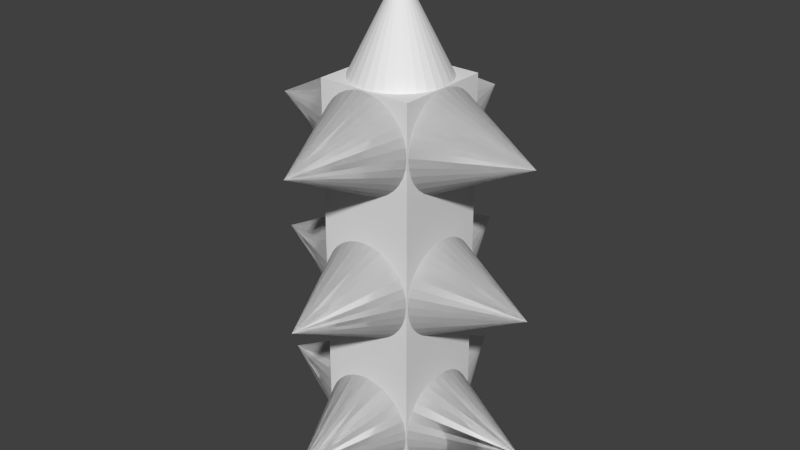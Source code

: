 # Source: Spiky_Tower.blend  (saved by Blender 2.73.0; exported with 4.5.12 LTS)
import bpy
from mathutils import Matrix  # noqa: F401  (used for matrix-valued properties, if any)

bpy.ops.wm.read_factory_settings(use_empty=True)
scene = bpy.context.scene
scene.name = 'Scene'

# ---- collections
col_collection_1 = bpy.data.collections.new('Collection 1'); scene.collection.children.link(col_collection_1)

# ---- world
world_world = bpy.data.worlds.new('World'); scene.world = world_world
world_world.color = (0.05088, 0.05088, 0.05088)
world_world.use_sun_shadow = False
world_world.sun_shadow_jitter_overblur = 0.0
world_world.cycles.sampling_method = 'MANUAL'
world_world.cycles.sample_map_resolution = 256

# ---- meshes
me_cube_001 = bpy.data.meshes.new('Cube.001')
me_cube_001.from_pydata([(0.201, -0.2016, 0.00137), (0.2011, 0.2002, 0.00137), (-0.2009, 0.2029, 0.00137), (-0.201, -0.1989, 0.00137), (0.201, -0.2016, 1.688), (0.2011, 0.2002, 1.688), (-0.2009, 0.2029, 1.688), (-0.201, -0.1989, 1.688), (0.2008, 0.1979, 0.211), (0.2008, 0.1941, 0.1701), (0.2008, 0.1828, 0.1307), (0.2008, 0.1645, 0.09444), (0.2008, 0.1399, 0.06266), (0.2008, 0.1099, 0.03657), (0.2008, 0.07562, 0.01719), (0.2008, 0.03846, 0.005249), (0.2008, -0.0001924, 0.001219), (0.5983, -0.0001924, 0.211), (0.2008, -0.03884, 0.005249), (0.2008, -0.07601, 0.01719), (0.2008, -0.1103, 0.03657), (0.2008, -0.1403, 0.06266), (0.2008, -0.1649, 0.09444), (0.2008, -0.1832, 0.1307), (0.2008, -0.1945, 0.1701), (0.2008, -0.1983, 0.211), (0.2008, -0.1945, 0.2519), (0.2008, -0.1832, 0.2913), (0.2008, -0.1649, 0.3275), (0.2008, -0.1403, 0.3593), (0.2008, -0.1103, 0.3854), (0.2008, -0.07601, 0.4048), (0.2008, -0.03884, 0.4167), (0.2008, -0.0001923, 0.4207), (0.2008, 0.03846, 0.4167), (0.2008, 0.07562, 0.4048), (0.2008, 0.1099, 0.3854), (0.2008, 0.1399, 0.3593), (0.2008, 0.1645, 0.3275), (0.2008, 0.1828, 0.2913), (0.2008, 0.1941, 0.2519), (0.2027, 0.1979, 1.476), (0.2027, 0.1941, 1.435), (0.2027, 0.1828, 1.396), (0.2027, 0.1645, 1.36), (0.2027, 0.1399, 1.328), (0.2027, 0.1099, 1.302), (0.2027, 0.07562, 1.282), (0.2027, 0.03846, 1.271), (0.2027, -0.0001926, 1.267), (0.6002, -0.0001925, 1.476), (0.2027, -0.03884, 1.271), (0.2027, -0.07601, 1.282), (0.2027, -0.1103, 1.302), (0.2027, -0.1403, 1.328), (0.2027, -0.1649, 1.36), (0.2027, -0.1832, 1.396), (0.2027, -0.1945, 1.435), (0.2027, -0.1983, 1.476), (0.2027, -0.1945, 1.517), (0.2027, -0.1832, 1.557), (0.2027, -0.1649, 1.593), (0.2027, -0.1403, 1.625), (0.2027, -0.1103, 1.651), (0.2027, -0.07601, 1.67), (0.2027, -0.03884, 1.682), (0.2027, -0.0001924, 1.686), (0.2027, 0.03846, 1.682), (0.2027, 0.07562, 1.67), (0.2027, 0.1099, 1.651), (0.2027, 0.1399, 1.625), (0.2027, 0.1645, 1.593), (0.2027, 0.1828, 1.557), (0.2027, 0.1941, 1.517), (0.2027, 0.1941, 0.8875), (0.2027, 0.1828, 0.9269), (0.2027, 0.1645, 0.9632), (0.2027, 0.1399, 0.9949), (0.2027, 0.1099, 1.021), (0.2027, 0.07562, 1.04), (0.2027, 0.03846, 1.052), (0.2027, -0.0001924, 1.056), (0.2027, -0.03884, 1.052), (0.2027, -0.07601, 1.04), (0.2027, -0.1103, 1.021), (0.2027, -0.1403, 0.9949), (0.2027, -0.1649, 0.9632), (0.2027, -0.1832, 0.9269), (0.2027, -0.1945, 0.8875), (0.2027, -0.1983, 0.8466), (0.2027, -0.1945, 0.8057), (0.2027, -0.1832, 0.7664), (0.2027, -0.1649, 0.7301), (0.2027, -0.1403, 0.6983), (0.2027, -0.1103, 0.6722), (0.2027, -0.07601, 0.6528), (0.2027, -0.03884, 0.6409), (0.6002, -0.0001925, 0.8466), (0.2027, -0.0001925, 0.6369), (0.2027, 0.03846, 0.6409), (0.2027, 0.07562, 0.6528), (0.2027, 0.1099, 0.6722), (0.2027, 0.1399, 0.6983), (0.2027, 0.1645, 0.7301), (0.2027, 0.1828, 0.7664), (0.2027, 0.1941, 0.8057), (0.2027, 0.1979, 0.8466), (0.2008, 0.1979, 0.211), (0.2008, 0.1941, 0.1701), (0.2008, 0.1828, 0.1307), (0.2008, 0.1645, 0.09444), (0.2008, 0.1399, 0.06266), (0.2008, 0.1099, 0.03657), (0.2008, 0.07562, 0.01719), (0.2008, 0.03846, 0.005249), (0.2008, -0.0001924, 0.001219), (0.5983, -0.0001924, 0.211), (0.2008, -0.03884, 0.005249), (0.2008, -0.07601, 0.01719), (0.2008, -0.1103, 0.03657), (0.2008, -0.1403, 0.06266), (0.2008, -0.1649, 0.09444), (0.2008, -0.1832, 0.1307), (0.2008, -0.1945, 0.1701), (0.2008, -0.1983, 0.211), (0.2008, -0.1945, 0.2519), (0.2008, -0.1832, 0.2913), (0.2008, -0.1649, 0.3275), (0.2008, -0.1403, 0.3593), (0.2008, -0.1103, 0.3854), (0.2008, -0.07601, 0.4048), (0.2008, -0.03884, 0.4167), (0.2008, -0.0001923, 0.4207), (0.2008, 0.03846, 0.4167), (0.2008, 0.07562, 0.4048), (0.2008, 0.1099, 0.3854), (0.2008, 0.1399, 0.3593), (0.2008, 0.1645, 0.3275), (0.2008, 0.1828, 0.2913), (0.2008, 0.1941, 0.2519), (0.2027, 0.1979, 1.476), (0.2027, 0.1941, 1.435), (0.2027, 0.1828, 1.396), (0.2027, 0.1645, 1.36), (0.2027, 0.1399, 1.328), (0.2027, 0.1099, 1.302), (0.2027, 0.07562, 1.282), (0.2027, 0.03846, 1.271), (0.2027, -0.0001926, 1.267), (0.6002, -0.0001925, 1.476), (0.2027, -0.03884, 1.271), (0.2027, -0.07601, 1.282), (0.2027, -0.1103, 1.302), (0.2027, -0.1403, 1.328), (0.2027, -0.1649, 1.36), (0.2027, -0.1832, 1.396), (0.2027, -0.1945, 1.435), (0.2027, -0.1983, 1.476), (0.2027, -0.1945, 1.517), (0.2027, -0.1832, 1.557), (0.2027, -0.1649, 1.593), (0.2027, -0.1403, 1.625), (0.2027, -0.1103, 1.651), (0.2027, -0.07601, 1.67), (0.2027, -0.03884, 1.682), (0.2027, -0.0001924, 1.686), (0.2027, 0.03846, 1.682), (0.2027, 0.07562, 1.67), (0.2027, 0.1099, 1.651), (0.2027, 0.1399, 1.625), (0.2027, 0.1645, 1.593), (0.2027, 0.1828, 1.557), (0.2027, 0.1941, 1.517), (0.2027, 0.1941, 0.8875), (0.2027, 0.1828, 0.9269), (0.2027, 0.1645, 0.9632), (0.2027, 0.1399, 0.9949), (0.2027, 0.1099, 1.021), (0.2027, 0.07562, 1.04), (0.2027, 0.03846, 1.052), (0.2027, -0.0001924, 1.056), (0.2027, -0.03884, 1.052), (0.2027, -0.07601, 1.04), (0.2027, -0.1103, 1.021), (0.2027, -0.1403, 0.9949), (0.2027, -0.1649, 0.9632), (0.2027, -0.1832, 0.9269), (0.2027, -0.1945, 0.8875), (0.2027, -0.1983, 0.8466), (0.2027, -0.1945, 0.8057), (0.2027, -0.1832, 0.7664), (0.2027, -0.1649, 0.7301), (0.2027, -0.1403, 0.6983), (0.2027, -0.1103, 0.6722), (0.2027, -0.07601, 0.6528), (0.2027, -0.03884, 0.6409), (0.6002, -0.0001925, 0.8466), (0.2027, -0.0001925, 0.6369), (0.2027, 0.03846, 0.6409), (0.2027, 0.07562, 0.6528), (0.2027, 0.1099, 0.6722), (0.2027, 0.1399, 0.6983), (0.2027, 0.1645, 0.7301), (0.2027, 0.1828, 0.7664), (0.2027, 0.1941, 0.8057), (0.2027, 0.1979, 0.8466), (-0.1989, 0.2028, 0.211), (-0.1951, 0.2028, 0.1701), (-0.1838, 0.2028, 0.1307), (-0.1654, 0.2028, 0.09444), (-0.1407, 0.2028, 0.06266), (-0.1105, 0.2028, 0.03657), (-0.07615, 0.2028, 0.01719), (-0.03885, 0.2028, 0.005249), (-5.7e-05, 0.2028, 0.001219), (-5.698e-05, 0.5989, 0.211), (0.03874, 0.2028, 0.005249), (0.07604, 0.2028, 0.01719), (0.1104, 0.2028, 0.03657), (0.1406, 0.2028, 0.06266), (0.1653, 0.2028, 0.09444), (0.1837, 0.2028, 0.1307), (0.195, 0.2028, 0.1701), (0.1988, 0.2028, 0.211), (0.195, 0.2028, 0.2519), (0.1837, 0.2028, 0.2913), (0.1653, 0.2028, 0.3275), (0.1406, 0.2028, 0.3593), (0.1104, 0.2028, 0.3854), (0.07604, 0.2028, 0.4048), (0.03874, 0.2028, 0.4167), (-5.711e-05, 0.2028, 0.4207), (-0.03885, 0.2028, 0.4167), (-0.07615, 0.2028, 0.4048), (-0.1105, 0.2028, 0.3854), (-0.1407, 0.2028, 0.3593), (-0.1654, 0.2028, 0.3275), (-0.1838, 0.2028, 0.2913), (-0.1951, 0.2028, 0.2519), (-0.1989, 0.2047, 1.476), (-0.1951, 0.2047, 1.435), (-0.1838, 0.2047, 1.396), (-0.1654, 0.2047, 1.36), (-0.1407, 0.2047, 1.328), (-0.1105, 0.2047, 1.302), (-0.07615, 0.2047, 1.282), (-0.03885, 0.2047, 1.271), (-5.685e-05, 0.2047, 1.267), (-5.68e-05, 0.6008, 1.476), (0.03874, 0.2047, 1.271), (0.07604, 0.2047, 1.282), (0.1104, 0.2047, 1.302), (0.1406, 0.2047, 1.328), (0.1653, 0.2047, 1.36), (0.1837, 0.2047, 1.396), (0.195, 0.2047, 1.435), (0.1988, 0.2047, 1.476), (0.195, 0.2047, 1.517), (0.1837, 0.2047, 1.557), (0.1653, 0.2047, 1.593), (0.1406, 0.2047, 1.625), (0.1104, 0.2047, 1.651), (0.07604, 0.2047, 1.67), (0.03874, 0.2047, 1.682), (-5.697e-05, 0.2047, 1.686), (-0.03885, 0.2047, 1.682), (-0.07615, 0.2047, 1.67), (-0.1105, 0.2047, 1.651), (-0.1407, 0.2047, 1.625), (-0.1654, 0.2047, 1.593), (-0.1838, 0.2047, 1.557), (-0.1951, 0.2047, 1.517), (-0.1951, 0.2047, 0.8875), (-0.1838, 0.2047, 0.9269), (-0.1654, 0.2047, 0.9632), (-0.1407, 0.2047, 0.9949), (-0.1105, 0.2047, 1.021), (-0.07615, 0.2047, 1.04), (-0.03885, 0.2047, 1.052), (-5.702e-05, 0.2047, 1.056), (0.03874, 0.2047, 1.052), (0.07604, 0.2047, 1.04), (0.1104, 0.2047, 1.021), (0.1406, 0.2047, 0.9949), (0.1653, 0.2047, 0.9632), (0.1837, 0.2047, 0.9269), (0.195, 0.2047, 0.8875), (0.1988, 0.2047, 0.8466), (0.195, 0.2047, 0.8057), (0.1837, 0.2047, 0.7664), (0.1653, 0.2047, 0.7301), (0.1406, 0.2047, 0.6983), (0.1104, 0.2047, 0.6722), (0.07604, 0.2047, 0.6528), (0.03874, 0.2047, 0.6409), (-5.692e-05, 0.6008, 0.8466), (-5.691e-05, 0.2047, 0.6369), (-0.03885, 0.2047, 0.6409), (-0.07615, 0.2047, 0.6528), (-0.1105, 0.2047, 0.6722), (-0.1407, 0.2047, 0.6983), (-0.1654, 0.2047, 0.7301), (-0.1838, 0.2047, 0.7664), (-0.1951, 0.2047, 0.8057), (-0.1989, 0.2047, 0.8466), (-0.2002, -0.1952, 0.211), (-0.2002, -0.1914, 0.1701), (-0.2002, -0.1801, 0.1307), (-0.2002, -0.1618, 0.09444), (-0.2002, -0.1372, 0.06266), (-0.2002, -0.1072, 0.03657), (-0.2002, -0.07291, 0.01719), (-0.2002, -0.03574, 0.005249), (-0.2002, 0.002909, 0.001219), (-0.5977, 0.002908, 0.211), (-0.2002, 0.04156, 0.005249), (-0.2002, 0.07872, 0.01719), (-0.2002, 0.113, 0.03657), (-0.2002, 0.143, 0.06266), (-0.2002, 0.1676, 0.09444), (-0.2002, 0.1859, 0.1307), (-0.2002, 0.1972, 0.1701), (-0.2002, 0.201, 0.211), (-0.2002, 0.1972, 0.2519), (-0.2002, 0.1859, 0.2913), (-0.2002, 0.1676, 0.3275), (-0.2002, 0.143, 0.3593), (-0.2002, 0.113, 0.3854), (-0.2002, 0.07872, 0.4048), (-0.2002, 0.04156, 0.4167), (-0.2002, 0.002908, 0.4207), (-0.2002, -0.03574, 0.4167), (-0.2002, -0.07291, 0.4048), (-0.2002, -0.1072, 0.3854), (-0.2002, -0.1372, 0.3593), (-0.2002, -0.1618, 0.3275), (-0.2002, -0.1801, 0.2913), (-0.2002, -0.1914, 0.2519), (-0.2021, -0.1952, 1.476), (-0.2021, -0.1914, 1.435), (-0.2021, -0.1801, 1.396), (-0.2021, -0.1618, 1.36), (-0.2021, -0.1372, 1.328), (-0.2021, -0.1072, 1.302), (-0.2021, -0.07291, 1.282), (-0.2021, -0.03574, 1.271), (-0.2021, 0.002909, 1.267), (-0.5996, 0.002909, 1.476), (-0.2021, 0.04156, 1.271), (-0.2021, 0.07872, 1.282), (-0.2021, 0.113, 1.302), (-0.2021, 0.143, 1.328), (-0.2021, 0.1676, 1.36), (-0.2021, 0.1859, 1.396), (-0.2021, 0.1972, 1.435), (-0.2021, 0.201, 1.476), (-0.2021, 0.1972, 1.517), (-0.2021, 0.1859, 1.557), (-0.2021, 0.1676, 1.593), (-0.2021, 0.143, 1.625), (-0.2021, 0.113, 1.651), (-0.2021, 0.07872, 1.67), (-0.2021, 0.04156, 1.682), (-0.2021, 0.002909, 1.686), (-0.2021, -0.03574, 1.682), (-0.2021, -0.07291, 1.67), (-0.2021, -0.1072, 1.651), (-0.2021, -0.1372, 1.625), (-0.2021, -0.1618, 1.593), (-0.2021, -0.1801, 1.557), (-0.2021, -0.1914, 1.517), (-0.2021, -0.1914, 0.8875), (-0.2021, -0.1801, 0.9269), (-0.2021, -0.1618, 0.9632), (-0.2021, -0.1372, 0.9949), (-0.2021, -0.1072, 1.021), (-0.2021, -0.07291, 1.04), (-0.2021, -0.03574, 1.052), (-0.2021, 0.002908, 1.056), (-0.2021, 0.04156, 1.052), (-0.2021, 0.07872, 1.04), (-0.2021, 0.113, 1.021), (-0.2021, 0.143, 0.9949), (-0.2021, 0.1676, 0.9632), (-0.2021, 0.1859, 0.9269), (-0.2021, 0.1972, 0.8875), (-0.2021, 0.201, 0.8466), (-0.2021, 0.1972, 0.8057), (-0.2021, 0.1859, 0.7664), (-0.2021, 0.1676, 0.7301), (-0.2021, 0.143, 0.6983), (-0.2021, 0.113, 0.6722), (-0.2021, 0.07872, 0.6528), (-0.2021, 0.04156, 0.6409), (-0.5996, 0.002909, 0.8466), (-0.2021, 0.002909, 0.6369), (-0.2021, -0.03574, 0.6409), (-0.2021, -0.07291, 0.6528), (-0.2021, -0.1072, 0.6722), (-0.2021, -0.1372, 0.6983), (-0.2021, -0.1618, 0.7301), (-0.2021, -0.1801, 0.7664), (-0.2021, -0.1914, 0.8057), (-0.2021, -0.1952, 0.8466), (-0.2002, -0.1952, 0.211), (-0.2002, -0.1914, 0.1701), (-0.2002, -0.1801, 0.1307), (-0.2002, -0.1618, 0.09444), (-0.2002, -0.1372, 0.06266), (-0.2002, -0.1072, 0.03657), (-0.2002, -0.07291, 0.01719), (-0.2002, -0.03574, 0.005249), (-0.2002, 0.002909, 0.001219), (-0.5977, 0.002908, 0.211), (-0.2002, 0.04156, 0.005249), (-0.2002, 0.07872, 0.01719), (-0.2002, 0.113, 0.03657), (-0.2002, 0.143, 0.06266), (-0.2002, 0.1676, 0.09444), (-0.2002, 0.1859, 0.1307), (-0.2002, 0.1972, 0.1701), (-0.2002, 0.201, 0.211), (-0.2002, 0.1972, 0.2519), (-0.2002, 0.1859, 0.2913), (-0.2002, 0.1676, 0.3275), (-0.2002, 0.143, 0.3593), (-0.2002, 0.113, 0.3854), (-0.2002, 0.07872, 0.4048), (-0.2002, 0.04156, 0.4167), (-0.2002, 0.002908, 0.4207), (-0.2002, -0.03574, 0.4167), (-0.2002, -0.07291, 0.4048), (-0.2002, -0.1072, 0.3854), (-0.2002, -0.1372, 0.3593), (-0.2002, -0.1618, 0.3275), (-0.2002, -0.1801, 0.2913), (-0.2002, -0.1914, 0.2519), (-0.2021, -0.1952, 1.476), (-0.2021, -0.1914, 1.435), (-0.2021, -0.1801, 1.396), (-0.2021, -0.1618, 1.36), (-0.2021, -0.1372, 1.328), (-0.2021, -0.1072, 1.302), (-0.2021, -0.07291, 1.282), (-0.2021, -0.03574, 1.271), (-0.2021, 0.002909, 1.267), (-0.5996, 0.002909, 1.476), (-0.2021, 0.04156, 1.271), (-0.2021, 0.07872, 1.282), (-0.2021, 0.113, 1.302), (-0.2021, 0.143, 1.328), (-0.2021, 0.1676, 1.36), (-0.2021, 0.1859, 1.396), (-0.2021, 0.1972, 1.435), (-0.2021, 0.201, 1.476), (-0.2021, 0.1972, 1.517), (-0.2021, 0.1859, 1.557), (-0.2021, 0.1676, 1.593), (-0.2021, 0.143, 1.625), (-0.2021, 0.113, 1.651), (-0.2021, 0.07872, 1.67), (-0.2021, 0.04156, 1.682), (-0.2021, 0.002909, 1.686), (-0.2021, -0.03574, 1.682), (-0.2021, -0.07291, 1.67), (-0.2021, -0.1072, 1.651), (-0.2021, -0.1372, 1.625), (-0.2021, -0.1618, 1.593), (-0.2021, -0.1801, 1.557), (-0.2021, -0.1914, 1.517), (-0.2021, -0.1914, 0.8875), (-0.2021, -0.1801, 0.9269), (-0.2021, -0.1618, 0.9632), (-0.2021, -0.1372, 0.9949), (-0.2021, -0.1072, 1.021), (-0.2021, -0.07291, 1.04), (-0.2021, -0.03574, 1.052), (-0.2021, 0.002908, 1.056), (-0.2021, 0.04156, 1.052), (-0.2021, 0.07872, 1.04), (-0.2021, 0.113, 1.021), (-0.2021, 0.143, 0.9949), (-0.2021, 0.1676, 0.9632), (-0.2021, 0.1859, 0.9269), (-0.2021, 0.1972, 0.8875), (-0.2021, 0.201, 0.8466), (-0.2021, 0.1972, 0.8057), (-0.2021, 0.1859, 0.7664), (-0.2021, 0.1676, 0.7301), (-0.2021, 0.143, 0.6983), (-0.2021, 0.113, 0.6722), (-0.2021, 0.07872, 0.6528), (-0.2021, 0.04156, 0.6409), (-0.5996, 0.002909, 0.8466), (-0.2021, 0.002909, 0.6369), (-0.2021, -0.03574, 0.6409), (-0.2021, -0.07291, 0.6528), (-0.2021, -0.1072, 0.6722), (-0.2021, -0.1372, 0.6983), (-0.2021, -0.1618, 0.7301), (-0.2021, -0.1801, 0.7664), (-0.2021, -0.1914, 0.8057), (-0.2021, -0.1952, 0.8466), (0.2004, -0.2009, 0.211), (0.1966, -0.2009, 0.1701), (0.1853, -0.2009, 0.1307), (0.1669, -0.2009, 0.09444), (0.1421, -0.2009, 0.06266), (0.112, -0.2009, 0.03657), (0.07764, -0.2009, 0.01719), (0.04033, -0.2009, 0.005249), (0.00154, -0.2009, 0.001219), (0.00154, -0.597, 0.211), (-0.03725, -0.2009, 0.005249), (-0.07456, -0.2009, 0.01719), (-0.1089, -0.2009, 0.03657), (-0.1391, -0.2009, 0.06266), (-0.1638, -0.2009, 0.09444), (-0.1822, -0.2009, 0.1307), (-0.1935, -0.2009, 0.1701), (-0.1973, -0.2009, 0.211), (-0.1935, -0.2009, 0.2519), (-0.1822, -0.2009, 0.2913), (-0.1638, -0.2009, 0.3275), (-0.1391, -0.2009, 0.3593), (-0.1089, -0.2009, 0.3854), (-0.07456, -0.2009, 0.4048), (-0.03725, -0.2009, 0.4167), (0.00154, -0.2009, 0.4207), (0.04033, -0.2009, 0.4167), (0.07764, -0.2009, 0.4048), (0.112, -0.2009, 0.3854), (0.1421, -0.2009, 0.3593), (0.1669, -0.2009, 0.3275), (0.1853, -0.2009, 0.2913), (0.1966, -0.2009, 0.2519), (0.2004, -0.2028, 1.476), (0.1966, -0.2028, 1.435), (0.1853, -0.2028, 1.396), (0.1669, -0.2028, 1.36), (0.1421, -0.2028, 1.328), (0.112, -0.2028, 1.302), (0.07764, -0.2028, 1.282), (0.04033, -0.2028, 1.271), (0.00154, -0.2028, 1.267), (0.00154, -0.5989, 1.476), (-0.03725, -0.2028, 1.271), (-0.07456, -0.2028, 1.282), (-0.1089, -0.2028, 1.302), (-0.1391, -0.2028, 1.328), (-0.1638, -0.2028, 1.36), (-0.1822, -0.2028, 1.396), (-0.1935, -0.2028, 1.435), (-0.1973, -0.2028, 1.476), (-0.1935, -0.2028, 1.517), (-0.1822, -0.2028, 1.557), (-0.1638, -0.2028, 1.593), (-0.1391, -0.2028, 1.625), (-0.1089, -0.2028, 1.651), (-0.07456, -0.2028, 1.67), (-0.03725, -0.2028, 1.682), (0.00154, -0.2028, 1.686), (0.04033, -0.2028, 1.682), (0.07764, -0.2028, 1.67), (0.112, -0.2028, 1.651), (0.1421, -0.2028, 1.625), (0.1669, -0.2028, 1.593), (0.1853, -0.2028, 1.557), (0.1966, -0.2028, 1.517), (0.1966, -0.2028, 0.8875), (0.1853, -0.2028, 0.9269), (0.1669, -0.2028, 0.9632), (0.1421, -0.2028, 0.9949), (0.112, -0.2028, 1.021), (0.07764, -0.2028, 1.04), (0.04033, -0.2028, 1.052), (0.00154, -0.2028, 1.056), (-0.03725, -0.2028, 1.052), (-0.07456, -0.2028, 1.04), (-0.1089, -0.2028, 1.021), (-0.1391, -0.2028, 0.9949), (-0.1638, -0.2028, 0.9632), (-0.1822, -0.2028, 0.9269), (-0.1935, -0.2028, 0.8875), (-0.1973, -0.2028, 0.8466), (-0.1935, -0.2028, 0.8057), (-0.1822, -0.2028, 0.7664), (-0.1638, -0.2028, 0.7301), (-0.1391, -0.2028, 0.6983), (-0.1089, -0.2028, 0.6722), (-0.07456, -0.2028, 0.6528), (-0.03725, -0.2028, 0.6409), (0.00154, -0.5989, 0.8466), (0.00154, -0.2028, 0.6369), (0.04033, -0.2028, 0.6409), (0.07764, -0.2028, 0.6528), (0.112, -0.2028, 0.6722), (0.1421, -0.2028, 0.6983), (0.1669, -0.2028, 0.7301), (0.1853, -0.2028, 0.7664), (0.1966, -0.2028, 0.8057), (0.2004, -0.2028, 0.8466), (0.2004, -0.2009, 0.211), (0.1966, -0.2009, 0.1701), (0.1853, -0.2009, 0.1307), (0.1669, -0.2009, 0.09444), (0.1421, -0.2009, 0.06266), (0.112, -0.2009, 0.03657), (0.07764, -0.2009, 0.01719), (0.04033, -0.2009, 0.005249), (0.00154, -0.2009, 0.001219), (0.00154, -0.597, 0.211), (-0.03725, -0.2009, 0.005249), (-0.07456, -0.2009, 0.01719), (-0.1089, -0.2009, 0.03657), (-0.1391, -0.2009, 0.06266), (-0.1638, -0.2009, 0.09444), (-0.1822, -0.2009, 0.1307), (-0.1935, -0.2009, 0.1701), (-0.1973, -0.2009, 0.211), (-0.1935, -0.2009, 0.2519), (-0.1822, -0.2009, 0.2913), (-0.1638, -0.2009, 0.3275), (-0.1391, -0.2009, 0.3593), (-0.1089, -0.2009, 0.3854), (-0.07456, -0.2009, 0.4048), (-0.03725, -0.2009, 0.4167), (0.00154, -0.2009, 0.4207), (0.04033, -0.2009, 0.4167), (0.07764, -0.2009, 0.4048), (0.112, -0.2009, 0.3854), (0.1421, -0.2009, 0.3593), (0.1669, -0.2009, 0.3275), (0.1853, -0.2009, 0.2913), (0.1966, -0.2009, 0.2519), (0.2004, -0.2028, 1.476), (0.1966, -0.2028, 1.435), (0.1853, -0.2028, 1.396), (0.1669, -0.2028, 1.36), (0.1421, -0.2028, 1.328), (0.112, -0.2028, 1.302), (0.07764, -0.2028, 1.282), (0.04033, -0.2028, 1.271), (0.00154, -0.2028, 1.267), (0.00154, -0.5989, 1.476), (-0.03725, -0.2028, 1.271), (-0.07456, -0.2028, 1.282), (-0.1089, -0.2028, 1.302), (-0.1391, -0.2028, 1.328), (-0.1638, -0.2028, 1.36), (-0.1822, -0.2028, 1.396), (-0.1935, -0.2028, 1.435), (-0.1973, -0.2028, 1.476), (-0.1935, -0.2028, 1.517), (-0.1822, -0.2028, 1.557), (-0.1638, -0.2028, 1.593), (-0.1391, -0.2028, 1.625), (-0.1089, -0.2028, 1.651), (-0.07456, -0.2028, 1.67), (-0.03725, -0.2028, 1.682), (0.00154, -0.2028, 1.686), (0.04033, -0.2028, 1.682), (0.07764, -0.2028, 1.67), (0.112, -0.2028, 1.651), (0.1421, -0.2028, 1.625), (0.1669, -0.2028, 1.593), (0.1853, -0.2028, 1.557), (0.1966, -0.2028, 1.517), (0.1966, -0.2028, 0.8875), (0.1853, -0.2028, 0.9269), (0.1669, -0.2028, 0.9632), (0.1421, -0.2028, 0.9949), (0.112, -0.2028, 1.021), (0.07764, -0.2028, 1.04), (0.04033, -0.2028, 1.052), (0.00154, -0.2028, 1.056), (-0.03725, -0.2028, 1.052), (-0.07456, -0.2028, 1.04), (-0.1089, -0.2028, 1.021), (-0.1391, -0.2028, 0.9949), (-0.1638, -0.2028, 0.9632), (-0.1822, -0.2028, 0.9269), (-0.1935, -0.2028, 0.8875), (-0.1973, -0.2028, 0.8466), (-0.1935, -0.2028, 0.8057), (-0.1822, -0.2028, 0.7664), (-0.1638, -0.2028, 0.7301), (-0.1391, -0.2028, 0.6983), (-0.1089, -0.2028, 0.6722), (-0.07456, -0.2028, 0.6528), (-0.03725, -0.2028, 0.6409), (0.00154, -0.5989, 0.8466), (0.00154, -0.2028, 0.6369), (0.04033, -0.2028, 0.6409), (0.07764, -0.2028, 0.6528), (0.112, -0.2028, 0.6722), (0.1421, -0.2028, 0.6983), (0.1669, -0.2028, 0.7301), (0.1853, -0.2028, 0.7664), (0.1966, -0.2028, 0.8057), (0.2004, -0.2028, 0.8466), (0.2006, 0.003244, 1.687), (0.1968, -0.0356, 1.687), (0.1855, -0.07295, 1.687), (0.1671, -0.1074, 1.687), (0.1423, -0.1375, 1.687), (0.1122, -0.1623, 1.687), (0.07783, -0.1807, 1.687), (0.04053, -0.192, 1.687), (0.001737, -0.1959, 1.687), (0.001737, 0.003244, 2.104), (-0.03706, -0.192, 1.687), (-0.07436, -0.1807, 1.687), (-0.1087, -0.1623, 1.687), (-0.1389, -0.1375, 1.687), (-0.1636, -0.1074, 1.687), (-0.182, -0.07295, 1.687), (-0.1933, -0.0356, 1.687), (-0.1971, 0.003244, 1.687), (-0.1933, 0.04209, 1.687), (-0.182, 0.07944, 1.687), (-0.1636, 0.1139, 1.687), (-0.1389, 0.144, 1.687), (-0.1087, 0.1688, 1.687), (-0.07436, 0.1872, 1.687), (-0.03706, 0.1985, 1.687), (0.001737, 0.2024, 1.687), (0.04053, 0.1985, 1.687), (0.07783, 0.1872, 1.687), (0.1122, 0.1688, 1.687), (0.1423, 0.144, 1.687), (0.1671, 0.1139, 1.687), (0.1855, 0.07944, 1.687), (0.1968, 0.04209, 1.687)], [], [(4, 0, 1, 5), (5, 1, 2, 6), (6, 2, 3, 7), (7, 3, 0, 4), (7, 4, 5, 6), (39, 17, 40), (8, 17, 9), (38, 17, 39), (37, 17, 38), (36, 17, 37), (35, 17, 36), (34, 17, 35), (33, 17, 34), (32, 17, 33), (31, 17, 32), (30, 17, 31), (29, 17, 30), (28, 17, 29), (27, 17, 28), (26, 17, 27), (25, 17, 26), (24, 17, 25), (23, 17, 24), (22, 17, 23), (21, 17, 22), (20, 17, 21), (19, 17, 20), (18, 17, 19), (16, 17, 18), (15, 17, 16), (14, 17, 15), (13, 17, 14), (12, 17, 13), (11, 17, 12), (10, 17, 11), (40, 17, 8), (9, 17, 10), (8, 9, 10, 11, 12, 13, 14, 15, 16, 18, 19, 20, 21, 22, 23, 24, 25, 26, 27, 28, 29, 30, 31, 32, 33, 34, 35, 36, 37, 38, 39, 40), (72, 50, 73), (138, 116, 139), (41, 50, 42), (71, 50, 72), (70, 50, 71), (69, 50, 70), (68, 50, 69), (67, 50, 68), (66, 50, 67), (65, 50, 66), (64, 50, 65), (63, 50, 64), (62, 50, 63), (61, 50, 62), (60, 50, 61), (59, 50, 60), (58, 50, 59), (57, 50, 58), (56, 50, 57), (55, 50, 56), (54, 50, 55), (53, 50, 54), (42, 50, 43), (51, 50, 52), (49, 50, 51), (48, 50, 49), (47, 50, 48), (46, 50, 47), (45, 50, 46), (44, 50, 45), (43, 50, 44), (73, 50, 41), (107, 116, 108), (95, 97, 94), (105, 97, 104), (94, 97, 93), (93, 97, 92), (92, 97, 91), (91, 97, 90), (90, 97, 89), (89, 97, 88), (88, 97, 87), (87, 97, 86), (86, 97, 85), (85, 97, 84), (84, 97, 83), (83, 97, 82), (82, 97, 81), (81, 97, 80), (80, 97, 79), (79, 97, 78), (78, 97, 77), (77, 97, 76), (76, 97, 75), (106, 97, 105), (75, 97, 74), (96, 97, 95), (98, 97, 96), (99, 97, 98), (100, 97, 99), (101, 97, 100), (102, 97, 101), (103, 97, 102), (74, 97, 106), (104, 97, 103), (52, 50, 53), (137, 116, 138), (136, 116, 137), (135, 116, 136), (134, 116, 135), (133, 116, 134), (132, 116, 133), (131, 116, 132), (130, 116, 131), (129, 116, 130), (128, 116, 129), (127, 116, 128), (126, 116, 127), (125, 116, 126), (124, 116, 125), (123, 116, 124), (122, 116, 123), (121, 116, 122), (120, 116, 121), (119, 116, 120), (118, 116, 119), (117, 116, 118), (115, 116, 117), (114, 116, 115), (113, 116, 114), (112, 116, 113), (111, 116, 112), (110, 116, 111), (109, 116, 110), (139, 116, 107), (108, 116, 109), (171, 149, 172), (140, 149, 141), (170, 149, 171), (169, 149, 170), (168, 149, 169), (167, 149, 168), (166, 149, 167), (165, 149, 166), (164, 149, 165), (163, 149, 164), (162, 149, 163), (161, 149, 162), (160, 149, 161), (159, 149, 160), (158, 149, 159), (157, 149, 158), (156, 149, 157), (155, 149, 156), (154, 149, 155), (153, 149, 154), (152, 149, 153), (141, 149, 142), (150, 149, 151), (148, 149, 150), (147, 149, 148), (146, 149, 147), (145, 149, 146), (144, 149, 145), (143, 149, 144), (142, 149, 143), (172, 149, 140), (194, 196, 193), (204, 196, 203), (193, 196, 192), (192, 196, 191), (191, 196, 190), (190, 196, 189), (189, 196, 188), (188, 196, 187), (187, 196, 186), (186, 196, 185), (185, 196, 184), (184, 196, 183), (183, 196, 182), (182, 196, 181), (181, 196, 180), (180, 196, 179), (179, 196, 178), (178, 196, 177), (177, 196, 176), (176, 196, 175), (175, 196, 174), (205, 196, 204), (174, 196, 173), (195, 196, 194), (197, 196, 195), (198, 196, 197), (199, 196, 198), (200, 196, 199), (201, 196, 200), (202, 196, 201), (173, 196, 205), (203, 196, 202), (151, 149, 152), (237, 215, 238), (206, 215, 207), (236, 215, 237), (235, 215, 236), (234, 215, 235), (233, 215, 234), (232, 215, 233), (231, 215, 232), (230, 215, 231), (229, 215, 230), (228, 215, 229), (227, 215, 228), (226, 215, 227), (225, 215, 226), (224, 215, 225), (223, 215, 224), (222, 215, 223), (221, 215, 222), (220, 215, 221), (219, 215, 220), (218, 215, 219), (217, 215, 218), (216, 215, 217), (214, 215, 216), (213, 215, 214), (212, 215, 213), (211, 215, 212), (210, 215, 211), (209, 215, 210), (208, 215, 209), (238, 215, 206), (207, 215, 208), (270, 248, 271), (239, 248, 240), (269, 248, 270), (268, 248, 269), (267, 248, 268), (266, 248, 267), (265, 248, 266), (264, 248, 265), (263, 248, 264), (262, 248, 263), (261, 248, 262), (260, 248, 261), (259, 248, 260), (258, 248, 259), (257, 248, 258), (256, 248, 257), (255, 248, 256), (254, 248, 255), (253, 248, 254), (252, 248, 253), (251, 248, 252), (240, 248, 241), (249, 248, 250), (247, 248, 249), (246, 248, 247), (245, 248, 246), (244, 248, 245), (243, 248, 244), (242, 248, 243), (241, 248, 242), (271, 248, 239), (293, 295, 292), (303, 295, 302), (292, 295, 291), (291, 295, 290), (290, 295, 289), (289, 295, 288), (288, 295, 287), (287, 295, 286), (286, 295, 285), (285, 295, 284), (284, 295, 283), (283, 295, 282), (282, 295, 281), (281, 295, 280), (280, 295, 279), (279, 295, 278), (278, 295, 277), (277, 295, 276), (276, 295, 275), (275, 295, 274), (274, 295, 273), (304, 295, 303), (273, 295, 272), (294, 295, 293), (296, 295, 294), (297, 295, 296), (298, 295, 297), (299, 295, 298), (300, 295, 299), (301, 295, 300), (272, 295, 304), (302, 295, 301), (250, 248, 251), (336, 314, 337), (305, 314, 306), (335, 314, 336), (334, 314, 335), (333, 314, 334), (332, 314, 333), (331, 314, 332), (330, 314, 331), (329, 314, 330), (328, 314, 329), (327, 314, 328), (326, 314, 327), (325, 314, 326), (324, 314, 325), (323, 314, 324), (322, 314, 323), (321, 314, 322), (320, 314, 321), (319, 314, 320), (318, 314, 319), (317, 314, 318), (316, 314, 317), (315, 314, 316), (313, 314, 315), (312, 314, 313), (311, 314, 312), (310, 314, 311), (309, 314, 310), (308, 314, 309), (307, 314, 308), (337, 314, 305), (306, 314, 307), (369, 347, 370), (435, 413, 436), (338, 347, 339), (368, 347, 369), (367, 347, 368), (366, 347, 367), (365, 347, 366), (364, 347, 365), (363, 347, 364), (362, 347, 363), (361, 347, 362), (360, 347, 361), (359, 347, 360), (358, 347, 359), (357, 347, 358), (356, 347, 357), (355, 347, 356), (354, 347, 355), (353, 347, 354), (352, 347, 353), (351, 347, 352), (350, 347, 351), (339, 347, 340), (348, 347, 349), (346, 347, 348), (345, 347, 346), (344, 347, 345), (343, 347, 344), (342, 347, 343), (341, 347, 342), (340, 347, 341), (370, 347, 338), (404, 413, 405), (392, 394, 391), (402, 394, 401), (391, 394, 390), (390, 394, 389), (389, 394, 388), (388, 394, 387), (387, 394, 386), (386, 394, 385), (385, 394, 384), (384, 394, 383), (383, 394, 382), (382, 394, 381), (381, 394, 380), (380, 394, 379), (379, 394, 378), (378, 394, 377), (377, 394, 376), (376, 394, 375), (375, 394, 374), (374, 394, 373), (373, 394, 372), (403, 394, 402), (372, 394, 371), (393, 394, 392), (395, 394, 393), (396, 394, 395), (397, 394, 396), (398, 394, 397), (399, 394, 398), (400, 394, 399), (371, 394, 403), (401, 394, 400), (349, 347, 350), (434, 413, 435), (433, 413, 434), (432, 413, 433), (431, 413, 432), (430, 413, 431), (429, 413, 430), (428, 413, 429), (427, 413, 428), (426, 413, 427), (425, 413, 426), (424, 413, 425), (423, 413, 424), (422, 413, 423), (421, 413, 422), (420, 413, 421), (419, 413, 420), (418, 413, 419), (417, 413, 418), (416, 413, 417), (415, 413, 416), (414, 413, 415), (412, 413, 414), (411, 413, 412), (410, 413, 411), (409, 413, 410), (408, 413, 409), (407, 413, 408), (406, 413, 407), (436, 413, 404), (405, 413, 406), (468, 446, 469), (437, 446, 438), (467, 446, 468), (466, 446, 467), (465, 446, 466), (464, 446, 465), (463, 446, 464), (462, 446, 463), (461, 446, 462), (460, 446, 461), (459, 446, 460), (458, 446, 459), (457, 446, 458), (456, 446, 457), (455, 446, 456), (454, 446, 455), (453, 446, 454), (452, 446, 453), (451, 446, 452), (450, 446, 451), (449, 446, 450), (438, 446, 439), (447, 446, 448), (445, 446, 447), (444, 446, 445), (443, 446, 444), (442, 446, 443), (441, 446, 442), (440, 446, 441), (439, 446, 440), (469, 446, 437), (491, 493, 490), (501, 493, 500), (490, 493, 489), (489, 493, 488), (488, 493, 487), (487, 493, 486), (486, 493, 485), (485, 493, 484), (484, 493, 483), (483, 493, 482), (482, 493, 481), (481, 493, 480), (480, 493, 479), (479, 493, 478), (478, 493, 477), (477, 493, 476), (476, 493, 475), (475, 493, 474), (474, 493, 473), (473, 493, 472), (472, 493, 471), (502, 493, 501), (471, 493, 470), (492, 493, 491), (494, 493, 492), (495, 493, 494), (496, 493, 495), (497, 493, 496), (498, 493, 497), (499, 493, 498), (470, 493, 502), (500, 493, 499), (448, 446, 449), (534, 512, 535), (503, 512, 504), (533, 512, 534), (532, 512, 533), (531, 512, 532), (530, 512, 531), (529, 512, 530), (528, 512, 529), (527, 512, 528), (526, 512, 527), (525, 512, 526), (524, 512, 525), (523, 512, 524), (522, 512, 523), (521, 512, 522), (520, 512, 521), (519, 512, 520), (518, 512, 519), (517, 512, 518), (516, 512, 517), (515, 512, 516), (514, 512, 515), (513, 512, 514), (511, 512, 513), (510, 512, 511), (509, 512, 510), (508, 512, 509), (507, 512, 508), (506, 512, 507), (505, 512, 506), (535, 512, 503), (504, 512, 505), (567, 545, 568), (633, 611, 634), (536, 545, 537), (566, 545, 567), (565, 545, 566), (564, 545, 565), (563, 545, 564), (562, 545, 563), (561, 545, 562), (560, 545, 561), (559, 545, 560), (558, 545, 559), (557, 545, 558), (556, 545, 557), (555, 545, 556), (554, 545, 555), (553, 545, 554), (552, 545, 553), (551, 545, 552), (550, 545, 551), (549, 545, 550), (548, 545, 549), (537, 545, 538), (546, 545, 547), (544, 545, 546), (543, 545, 544), (542, 545, 543), (541, 545, 542), (540, 545, 541), (539, 545, 540), (538, 545, 539), (568, 545, 536), (602, 611, 603), (590, 592, 589), (600, 592, 599), (589, 592, 588), (588, 592, 587), (587, 592, 586), (586, 592, 585), (585, 592, 584), (584, 592, 583), (583, 592, 582), (582, 592, 581), (581, 592, 580), (580, 592, 579), (579, 592, 578), (578, 592, 577), (577, 592, 576), (576, 592, 575), (575, 592, 574), (574, 592, 573), (573, 592, 572), (572, 592, 571), (571, 592, 570), (601, 592, 600), (570, 592, 569), (591, 592, 590), (593, 592, 591), (594, 592, 593), (595, 592, 594), (596, 592, 595), (597, 592, 596), (598, 592, 597), (569, 592, 601), (599, 592, 598), (547, 545, 548), (632, 611, 633), (631, 611, 632), (630, 611, 631), (629, 611, 630), (628, 611, 629), (627, 611, 628), (626, 611, 627), (625, 611, 626), (624, 611, 625), (623, 611, 624), (622, 611, 623), (621, 611, 622), (620, 611, 621), (619, 611, 620), (618, 611, 619), (617, 611, 618), (616, 611, 617), (615, 611, 616), (614, 611, 615), (613, 611, 614), (612, 611, 613), (610, 611, 612), (609, 611, 610), (608, 611, 609), (607, 611, 608), (606, 611, 607), (605, 611, 606), (604, 611, 605), (634, 611, 602), (603, 611, 604), (666, 644, 667), (635, 644, 636), (665, 644, 666), (664, 644, 665), (663, 644, 664), (662, 644, 663), (661, 644, 662), (660, 644, 661), (659, 644, 660), (658, 644, 659), (657, 644, 658), (656, 644, 657), (655, 644, 656), (654, 644, 655), (653, 644, 654), (652, 644, 653), (651, 644, 652), (650, 644, 651), (649, 644, 650), (648, 644, 649), (647, 644, 648), (636, 644, 637), (645, 644, 646), (643, 644, 645), (642, 644, 643), (641, 644, 642), (640, 644, 641), (639, 644, 640), (638, 644, 639), (637, 644, 638), (667, 644, 635), (689, 691, 688), (699, 691, 698), (688, 691, 687), (687, 691, 686), (686, 691, 685), (685, 691, 684), (684, 691, 683), (683, 691, 682), (682, 691, 681), (681, 691, 680), (680, 691, 679), (679, 691, 678), (678, 691, 677), (677, 691, 676), (676, 691, 675), (675, 691, 674), (674, 691, 673), (673, 691, 672), (672, 691, 671), (671, 691, 670), (670, 691, 669), (700, 691, 699), (669, 691, 668), (690, 691, 689), (692, 691, 690), (693, 691, 692), (694, 691, 693), (695, 691, 694), (696, 691, 695), (697, 691, 696), (668, 691, 700), (698, 691, 697), (646, 644, 647), (732, 710, 733), (701, 710, 702), (731, 710, 732), (730, 710, 731), (729, 710, 730), (728, 710, 729), (727, 710, 728), (726, 710, 727), (725, 710, 726), (724, 710, 725), (723, 710, 724), (722, 710, 723), (721, 710, 722), (720, 710, 721), (719, 710, 720), (718, 710, 719), (717, 710, 718), (716, 710, 717), (715, 710, 716), (714, 710, 715), (713, 710, 714), (712, 710, 713), (711, 710, 712), (709, 710, 711), (708, 710, 709), (707, 710, 708), (706, 710, 707), (705, 710, 706), (704, 710, 705), (703, 710, 704), (733, 710, 701), (702, 710, 703)])
me_cube_001.use_remesh_preserve_volume = False
me_cube_001.use_remesh_preserve_attributes = False
me_cube_001.use_mirror_vertex_groups = False
me_cube_001.update()

# ---- objects
ob_spike = bpy.data.objects.new('Spike', me_cube_001)

# ---- transforms, parenting, visibility, modifiers, constraints
ob_spike.location = (0.0, 0.0, 0.0)
ob_spike.scale = (0.4976, 0.4994, 0.474)
ob_spike.lineart.crease_threshold = 0.0

# ---- collection membership
col_collection_1.objects.link(ob_spike)

# ---- scene / render settings (as saved in the file)
scene.frame_start = 1; scene.frame_end = 250; scene.frame_set(91)
scene.render.engine = 'BLENDER_EEVEE_NEXT'
scene.render.resolution_percentage = 50
scene.render.dither_intensity = 0.0
scene.cycles.use_denoising = False
scene.cycles.samples = 10
scene.cycles.sampling_pattern = 'TABULATED_SOBOL'
scene.cycles.light_sampling_threshold = 0.0
scene.cycles.use_adaptive_sampling = False
scene.cycles.use_light_tree = False
scene.cycles.blur_glossy = 0.0
scene.cycles.pixel_filter_type = 'GAUSSIAN'
scene.cycles.sample_clamp_indirect = 0.0
scene.view_settings.view_transform = 'Standard'
bpy.context.view_layer.update()

# ---- added for rendering (the .blend has no active camera and no usable light): camera, sun
cam_auto = bpy.data.cameras.new('AutoCamera')
cam_auto.lens = 50.0
cam_auto.sensor_width = 36.0
cam_auto.clip_end = 1000.0
ob_auto_camera = bpy.data.objects.new('AutoCamera', cam_auto)
scene.collection.objects.link(ob_auto_camera)
ob_auto_camera.location = (1.20975, -1.45104, 1.46671)
ob_auto_camera.rotation_euler = (1.09748, -7.21219e-08, 0.694738)
scene.camera = ob_auto_camera
light_auto_sun = bpy.data.lights.new('AutoSun', 'SUN')
light_auto_sun.energy = 3.0
light_auto_sun.angle = 0.0523599
ob_auto_sun = bpy.data.objects.new('AutoSun', light_auto_sun)
scene.collection.objects.link(ob_auto_sun)
ob_auto_sun.rotation_euler = (0.872665, 0.174533, 0.523599)
bpy.context.view_layer.update()
